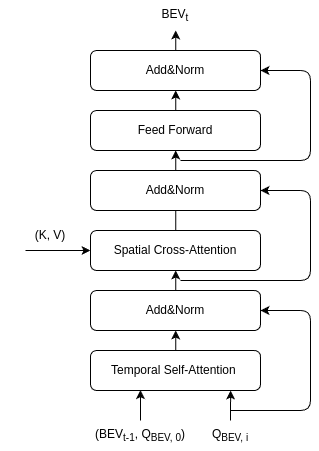

The diagram above was exported from draw.io. Its source (the exported page's mxGraphModel, read from the mxfile embedded in the PNG):
<mxGraphModel dx="581" dy="819" grid="1" gridSize="10" guides="1" tooltips="1" connect="1" arrows="1" fold="1" page="1" pageScale="1" pageWidth="850" pageHeight="1100" math="0" shadow="0">
  <root>
    <mxCell id="0" />
    <mxCell id="1" parent="0" />
    <mxCell id="9" value="" style="edgeStyle=elbowEdgeStyle;html=1;" parent="1" source="2" target="7" edge="1">
      <mxGeometry relative="1" as="geometry" />
    </mxCell>
    <mxCell id="2" value="Temporal Self-Attention&amp;nbsp;" style="rounded=1;whiteSpace=wrap;html=1;" parent="1" vertex="1">
      <mxGeometry x="160" y="440" width="170" height="40" as="geometry" />
    </mxCell>
    <mxCell id="5" value="" style="edgeStyle=none;html=1;entryX=0.294;entryY=0.993;entryDx=0;entryDy=0;entryPerimeter=0;" parent="1" source="3" target="2" edge="1">
      <mxGeometry relative="1" as="geometry" />
    </mxCell>
    <mxCell id="3" value="(BEV&lt;sub&gt;t-1&lt;/sub&gt;, Q&lt;sub&gt;BEV, 0&lt;/sub&gt;)" style="text;html=1;align=center;verticalAlign=middle;whiteSpace=wrap;rounded=0;" parent="1" vertex="1">
      <mxGeometry x="160" y="510" width="100" height="30" as="geometry" />
    </mxCell>
    <mxCell id="6" value="" style="edgeStyle=none;html=1;entryX=0.824;entryY=1;entryDx=0;entryDy=0;entryPerimeter=0;" parent="1" source="4" target="2" edge="1">
      <mxGeometry relative="1" as="geometry" />
    </mxCell>
    <mxCell id="8" style="edgeStyle=elbowEdgeStyle;html=1;entryX=1;entryY=0.5;entryDx=0;entryDy=0;" parent="1" target="7" edge="1">
      <mxGeometry relative="1" as="geometry">
        <mxPoint x="300" y="500" as="sourcePoint" />
        <Array as="points">
          <mxPoint x="380" y="460" />
        </Array>
      </mxGeometry>
    </mxCell>
    <mxCell id="4" value="Q&lt;sub&gt;BEV, i&lt;/sub&gt;" style="text;html=1;align=center;verticalAlign=middle;whiteSpace=wrap;rounded=0;" parent="1" vertex="1">
      <mxGeometry x="250" y="510" width="100" height="30" as="geometry" />
    </mxCell>
    <mxCell id="13" value="" style="edgeStyle=elbowEdgeStyle;html=1;" parent="1" source="7" target="12" edge="1">
      <mxGeometry relative="1" as="geometry" />
    </mxCell>
    <mxCell id="7" value="Add&amp;amp;Norm" style="rounded=1;whiteSpace=wrap;html=1;" parent="1" vertex="1">
      <mxGeometry x="160" y="380" width="170" height="40" as="geometry" />
    </mxCell>
    <mxCell id="19" value="" style="edgeStyle=elbowEdgeStyle;html=1;" parent="1" source="12" target="15" edge="1">
      <mxGeometry relative="1" as="geometry" />
    </mxCell>
    <mxCell id="12" value="Spatial Cross-Attention" style="rounded=1;whiteSpace=wrap;html=1;" parent="1" vertex="1">
      <mxGeometry x="160" y="320" width="170" height="40" as="geometry" />
    </mxCell>
    <mxCell id="20" value="" style="edgeStyle=elbowEdgeStyle;html=1;" parent="1" source="14" target="16" edge="1">
      <mxGeometry relative="1" as="geometry" />
    </mxCell>
    <mxCell id="14" value="Add&amp;amp;Norm" style="rounded=1;whiteSpace=wrap;html=1;" parent="1" vertex="1">
      <mxGeometry x="160" y="260" width="170" height="40" as="geometry" />
    </mxCell>
    <mxCell id="21" value="" style="edgeStyle=elbowEdgeStyle;html=1;" parent="1" source="15" target="16" edge="1">
      <mxGeometry relative="1" as="geometry" />
    </mxCell>
    <mxCell id="15" value="Feed Forward" style="rounded=1;whiteSpace=wrap;html=1;" parent="1" vertex="1">
      <mxGeometry x="160" y="200" width="170" height="40" as="geometry" />
    </mxCell>
    <mxCell id="23" value="" style="edgeStyle=elbowEdgeStyle;html=1;" parent="1" source="16" edge="1">
      <mxGeometry relative="1" as="geometry">
        <mxPoint x="245" y="120" as="targetPoint" />
      </mxGeometry>
    </mxCell>
    <mxCell id="16" value="Add&amp;amp;Norm" style="rounded=1;whiteSpace=wrap;html=1;" parent="1" vertex="1">
      <mxGeometry x="160" y="140" width="170" height="40" as="geometry" />
    </mxCell>
    <mxCell id="17" style="edgeStyle=elbowEdgeStyle;html=1;entryX=1;entryY=0.5;entryDx=0;entryDy=0;" parent="1" edge="1">
      <mxGeometry relative="1" as="geometry">
        <mxPoint x="250" y="370" as="sourcePoint" />
        <mxPoint x="330" y="280" as="targetPoint" />
        <Array as="points">
          <mxPoint x="380" y="340" />
        </Array>
      </mxGeometry>
    </mxCell>
    <mxCell id="18" style="edgeStyle=elbowEdgeStyle;html=1;entryX=1;entryY=0.5;entryDx=0;entryDy=0;" parent="1" edge="1">
      <mxGeometry relative="1" as="geometry">
        <mxPoint x="250" y="250" as="sourcePoint" />
        <mxPoint x="330" y="160" as="targetPoint" />
        <Array as="points">
          <mxPoint x="380" y="220" />
        </Array>
      </mxGeometry>
    </mxCell>
    <mxCell id="24" value="BEV&lt;sub&gt;t&lt;/sub&gt;" style="text;html=1;align=center;verticalAlign=middle;whiteSpace=wrap;rounded=0;" parent="1" vertex="1">
      <mxGeometry x="195" y="90" width="100" height="30" as="geometry" />
    </mxCell>
    <mxCell id="25" value="(K, V)" style="text;html=1;align=center;verticalAlign=middle;whiteSpace=wrap;rounded=0;" parent="1" vertex="1">
      <mxGeometry x="70" y="310" width="100" height="30" as="geometry" />
    </mxCell>
    <mxCell id="27" value="" style="edgeStyle=none;html=1;entryX=0;entryY=0.5;entryDx=0;entryDy=0;exitX=0.25;exitY=1;exitDx=0;exitDy=0;" parent="1" source="25" target="12" edge="1">
      <mxGeometry relative="1" as="geometry">
        <mxPoint x="80" y="350" as="sourcePoint" />
        <mxPoint x="140" y="410" as="targetPoint" />
      </mxGeometry>
    </mxCell>
  </root>
</mxGraphModel>